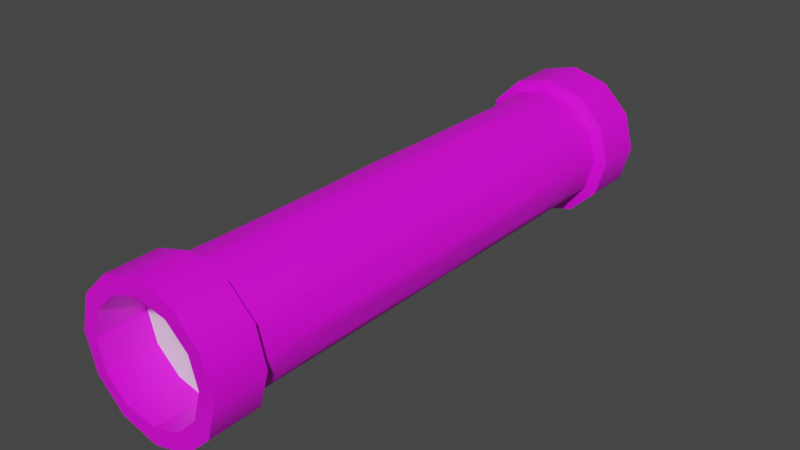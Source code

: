 # Source: TPE_2_B.blend  (saved by Blender 3.2.14; exported with 4.5.12 LTS)
import bpy
from mathutils import Matrix  # noqa: F401  (used for matrix-valued properties, if any)

bpy.ops.wm.read_factory_settings(use_empty=True)
scene = bpy.context.scene
scene.name = 'Scene'

# ---- collections
col_collection = bpy.data.collections.new('Collection'); scene.collection.children.link(col_collection)

# ---- images (referenced by path relative to the original .blend; pixels are not part of the script)
import os
ASSET_DIR = os.environ.get("B2B_ASSET_DIR", "")  # directory of the original .blend (textures are referenced by path, not embedded)
HERE = os.path.dirname(os.path.abspath(__file__))  # packed textures are extracted next to this script under _unpacked/

def load_image(name, relpath, width, height, colorspace="sRGB"):
    """Load a texture the original file referenced (path relative to the .blend, or extracted next to this script)."""
    p = next((c for c in (os.path.join(HERE, relpath), os.path.join(ASSET_DIR, relpath)) if relpath and os.path.exists(c)), "")
    if p:
        img = bpy.data.images.load(p, check_existing=True)
        img.name = name
    else:  # same state as the original file: an image datablock whose file is absent (Cycles renders it pink)
        img = bpy.data.images.new(name, width, height)
        img.source = "FILE"
        img.filepath = "//" + (relpath or name)
    img.colorspace_settings.name = colorspace
    return img
img_rusty_metal_1_tex_png = load_image('rusty metal 1 tex.png', 'rusty metal 1 tex.png', 1024, 1024, 'sRGB')
img_rusty_metal_2_tex_png = load_image('rusty metal 2 tex.png', 'rusty metal 2 tex.png', 1024, 1024, 'sRGB')

# ---- materials (node trees are filled in below, after node groups)
mat_principal_material = bpy.data.materials.new('Principal Material')
mat_principal_material.use_transparent_shadow = False
mat_secondary_material = bpy.data.materials.new('Secondary Material')
mat_secondary_material.use_transparent_shadow = False
mat_terciary_material = bpy.data.materials.new('Terciary Material')
mat_terciary_material.use_transparent_shadow = False

# ---- node groups
ng_auto_smooth = bpy.data.node_groups.new('Auto Smooth', 'GeometryNodeTree')
_s = ng_auto_smooth.interface.new_socket(name='Geometry', in_out='OUTPUT', socket_type='NodeSocketGeometry')
_s = ng_auto_smooth.interface.new_socket(name='Geometry', in_out='INPUT', socket_type='NodeSocketGeometry')
_s = ng_auto_smooth.interface.new_socket(name='Angle', in_out='INPUT', socket_type='NodeSocketFloat')
_s.subtype = 'ANGLE'
_s.min_value = 0.0
_s.max_value = 3.142
ng_auto_smooth.is_modifier = True
_N = ng_auto_smooth.nodes; _L = ng_auto_smooth.links
n0 = _N.new('NodeGroupOutput'); n0.name = 'Group Output'; n0.location = (480, -100)
n1 = _N.new('NodeGroupInput'); n1.name = 'Group Input'; n1.location = (-420, -300)
n2 = _N.new('NodeGroupInput'); n2.name = 'Group Input.001'; n2.location = (-60, -100)
n3 = _N.new('GeometryNodeSetShadeSmooth'); n3.name = 'Set Shade Smooth'; n3.location = (120, -100)
n3.domain = 'EDGE'
n4 = _N.new('GeometryNodeSetShadeSmooth'); n4.name = 'Set Shade Smooth.001'; n4.location = (300, -100)
n5 = _N.new('GeometryNodeInputMeshEdgeAngle'); n5.name = 'Edge Angle'; n5.location = (-420, -220)
n6 = _N.new('GeometryNodeInputEdgeSmooth'); n6.name = 'Is Edge Smooth'; n6.location = (-60, -160)
n7 = _N.new('GeometryNodeInputShadeSmooth'); n7.name = 'Is Face Smooth'; n7.location = (-240, -340)
n8 = _N.new('FunctionNodeBooleanMath'); n8.name = 'Boolean Math'; n8.location = (-60, -220)
n9 = _N.new('FunctionNodeCompare'); n9.name = 'Compare'; n9.location = (-240, -180)
n9.operation = 'LESS_EQUAL'
_L.new(n5.outputs[0], n9.inputs[0])
_L.new(n4.outputs[0], n0.inputs[0])
_L.new(n1.outputs[1], n9.inputs[1])
_L.new(n9.outputs[0], n8.inputs[0])
_L.new(n7.outputs[0], n8.inputs[1])
_L.new(n2.outputs[0], n3.inputs[0])
_L.new(n6.outputs[0], n3.inputs[1])
_L.new(n3.outputs[0], n4.inputs[0])
_L.new(n8.outputs[0], n3.inputs[2])
n0.is_active_output = True

# ---- material node trees
mat_principal_material.use_nodes = True; mat_principal_material.node_tree.nodes.clear()
_N = mat_principal_material.node_tree.nodes; _L = mat_principal_material.node_tree.links
n0 = _N.new('ShaderNodeBsdfPrincipled'); n0.name = 'Principled BSDF'; n0.location = (10, 300)
n0.distribution = 'GGX'
n0.subsurface_method = 'RANDOM_WALK_SKIN'
n0.inputs[3].default_value = 1.45
n0.inputs[27].default_value = (0.0, 0.0, 0.0, 1.0)
n0.inputs[28].default_value = 1.0
n1 = _N.new('ShaderNodeOutputMaterial'); n1.name = 'Material Output'; n1.location = (300, 300)
n2 = _N.new('ShaderNodeTexImage'); n2.name = 'Image Texture'; n2.location = (-407, 232)
n2.image = img_rusty_metal_1_tex_png
n2.interpolation = 'Closest'
_L.new(n0.outputs[0], n1.inputs[0])
_L.new(n2.outputs[0], n0.inputs[0])
n1.is_active_output = True
mat_secondary_material.use_nodes = True; mat_secondary_material.node_tree.nodes.clear()
_N = mat_secondary_material.node_tree.nodes; _L = mat_secondary_material.node_tree.links
n0 = _N.new('ShaderNodeBsdfPrincipled'); n0.name = 'Principled BSDF'; n0.location = (10, 300)
n0.distribution = 'GGX'
n0.subsurface_method = 'RANDOM_WALK_SKIN'
n0.inputs[3].default_value = 1.45
n0.inputs[27].default_value = (0.0, 0.0, 0.0, 1.0)
n0.inputs[28].default_value = 1.0
n1 = _N.new('ShaderNodeOutputMaterial'); n1.name = 'Material Output'; n1.location = (300, 300)
n2 = _N.new('ShaderNodeTexImage'); n2.name = 'Image Texture'; n2.location = (-376, 160)
n2.image = img_rusty_metal_2_tex_png
_L.new(n0.outputs[0], n1.inputs[0])
_L.new(n2.outputs[0], n0.inputs[0])
n1.is_active_output = True
mat_terciary_material.use_nodes = True; mat_terciary_material.node_tree.nodes.clear()
_N = mat_terciary_material.node_tree.nodes; _L = mat_terciary_material.node_tree.links
n0 = _N.new('ShaderNodeBsdfPrincipled'); n0.name = 'Principled BSDF'; n0.location = (10, 300)
n0.distribution = 'GGX'
n0.subsurface_method = 'RANDOM_WALK_SKIN'
n0.inputs[3].default_value = 1.45
n0.inputs[27].default_value = (0.0, 0.0, 0.0, 1.0)
n0.inputs[28].default_value = 1.0
n1 = _N.new('ShaderNodeOutputMaterial'); n1.name = 'Material Output'; n1.location = (300, 300)
_L.new(n0.outputs[0], n1.inputs[0])
n1.is_active_output = True

# ---- world
world_world = bpy.data.worlds.new('World'); scene.world = world_world
world_world.use_nodes = True; world_world.node_tree.nodes.clear()
_N = world_world.node_tree.nodes; _L = world_world.node_tree.links
n0 = _N.new('ShaderNodeOutputWorld'); n0.name = 'World Output'; n0.location = (300, 300)
n1 = _N.new('ShaderNodeBackground'); n1.name = 'Background'; n1.location = (10, 300)
n1.inputs[0].default_value = (0.05088, 0.05088, 0.05088, 1.0)
_L.new(n1.outputs[0], n0.inputs[0])
n0.is_active_output = True
world_world.color = (0.05088, 0.05088, 0.05088)
world_world.use_sun_shadow = False
world_world.sun_shadow_jitter_overblur = 0.0

# ---- meshes
me_beziercurve_004 = bpy.data.meshes.new('BezierCurve.004')
me_beziercurve_004.from_pydata([(-0.2918, -3.55, 0.345), (-0.3832, -3.554, -6.293e-07), (-0.04223, -3.541, 0.5976), (0.2987, -3.527, 0.69), (0.6397, -3.514, 0.5976), (0.8893, -3.504, 0.345), (0.9806, -3.5, 5.838e-07), (0.8893, -3.504, -0.345), (0.6397, -3.514, -0.5976), (0.2987, -3.527, -0.69), (-0.04223, -3.541, -0.5976), (-0.2918, -3.55, -0.345), (-0.31, 3.571, 0.345), (-0.4015, 3.574, -6.274e-07), (-0.06026, 3.564, 0.5976), (0.2809, 3.553, 0.69), (0.6221, 3.543, 0.5976), (0.8719, 3.535, 0.345), (0.9633, 3.533, 5.819e-07), (0.8719, 3.535, -0.345), (0.6221, 3.543, -0.5976), (0.2809, 3.553, -0.69), (-0.06026, 3.564, -0.5976), (-0.31, 3.571, -0.345), (-0.4728, -3.528, 0.4435), (-0.5936, -3.528, -8.854e-07), (-0.1426, -3.528, 0.7682), (0.3084, -3.528, 0.887), (0.7595, -3.528, 0.7682), (1.09, -3.529, 0.4435), (1.21, -3.529, 6.74e-07), (1.09, -3.529, -0.4435), (0.7595, -3.528, -0.7682), (0.3084, -3.528, -0.887), (-0.1426, -3.528, -0.7682), (-0.4728, -3.528, -0.4435), (-0.4983, 3.552, 0.4435), (-0.6194, 3.552, -8.83e-07), (-0.1673, 3.553, 0.7682), (0.2849, 3.554, 0.887), (0.737, 3.554, 0.7682), (1.068, 3.555, 0.4435), (1.189, 3.555, 6.716e-07), (1.068, 3.555, -0.4435), (0.737, 3.554, -0.7682), (0.2849, 3.554, -0.887), (-0.1673, 3.553, -0.7682), (-0.4983, 3.552, -0.4435), (0.7501, -2.9, 0.7682), (0.7428, 2.928, 0.7682), (0.2984, -2.904, 0.887), (0.2927, 2.929, 0.887), (-0.1533, -2.907, 0.7682), (-0.1573, 2.931, 0.7682), (-0.484, -2.91, 0.4435), (-0.4867, 2.932, 0.4435), (-0.605, -2.911, -8.846e-07), (-0.6073, 2.932, -8.838e-07), (-0.484, -2.91, -0.4435), (-0.4867, 2.932, -0.4435), (-0.1533, -2.907, -0.7682), (-0.1573, 2.931, -0.7682), (0.2984, -2.904, -0.887), (0.2927, 2.929, -0.887), (0.7501, -2.9, -0.7682), (0.7428, 2.928, -0.7682), (1.081, -2.897, -0.4435), (1.072, 2.927, -0.4435), (1.202, -2.897, 6.732e-07), (1.193, 2.927, 6.724e-07), (1.081, -2.897, 0.4435), (1.072, 2.927, 0.4435), (0.6866, -2.874, 0.6475), (0.674, 2.89, 0.6475), (0.3, -2.879, 0.7477), (0.2956, 2.891, 0.7477), (-0.08666, -2.885, 0.6475), (-0.08285, 2.891, 0.6475), (-0.3697, -2.89, 0.3739), (-0.3599, 2.892, 0.3739), (-0.4733, -2.891, -7.408e-07), (-0.4613, 2.892, -7.406e-07), (-0.3697, -2.89, -0.3739), (-0.3599, 2.892, -0.3739), (-0.08666, -2.885, -0.6475), (-0.08285, 2.891, -0.6475), (0.3, -2.879, -0.7477), (0.2956, 2.891, -0.7477), (0.6866, -2.874, -0.6475), (0.674, 2.89, -0.6475), (0.9697, -2.869, -0.3739), (0.951, 2.89, -0.3739), (1.073, -2.868, 5.719e-07), (1.052, 2.889, 5.717e-07), (0.9697, -2.869, 0.3739), (0.951, 2.89, 0.3739), (0.2978, 0.005509, 0.7477), (-0.08475, 0.002828, 0.6475), (-0.3648, 0.0008681, 0.3739), (-0.4673, 0.0001452, -7.407e-07), (-0.3648, 0.0008676, -0.3739), (-0.08475, 0.002831, -0.6475), (0.2978, 0.005512, -0.7477), (0.6803, 0.008192, -0.6475), (0.9603, 0.01015, -0.3739), (1.063, 0.01087, 5.718e-07), (0.9603, 0.01015, 0.3739), (0.4933, -2.877, 0.6976), (0.4848, 2.89, 0.6976), (0.1067, -2.882, 0.6976), (-0.2282, -2.888, 0.5107), (-0.4215, -2.891, 0.1869), (-0.4215, -2.891, -0.1869), (-0.2282, -2.888, -0.5107), (0.1067, -2.882, -0.6976), (0.4933, -2.877, -0.6976), (0.8281, -2.871, -0.5107), (1.021, -2.868, -0.1869), (1.021, -2.868, 0.1869), (0.8281, -2.871, 0.5107), (0.8125, 2.89, 0.5107), (0.8203, 0.009172, 0.5107), (0.489, 0.00685, 0.6976), (0.8903, 0.009663, 0.4423), (0.3934, 0.00618, 0.7227), (0.395, -1.436, 0.7227), (0.3918, 1.448, 0.7227), (0.01044, -1.44, 0.6726), (0.01132, 1.447, 0.6726), (-0.2969, -1.444, 0.4423), (-0.2927, 1.446, 0.4423), (-0.4445, -1.445, 0.09346), (-0.4388, 1.446, 0.09346), (-0.393, -1.445, -0.2804), (-0.3878, 1.446, -0.2804), (-0.1561, -1.442, -0.5791), (-0.1534, 1.447, -0.5791), (0.01044, -1.44, -0.6726), (0.395, -1.436, -0.7227), (0.7538, -1.432, -0.5791), (0.9907, -1.429, -0.2804), (1.042, -1.429, 0.09346), (0.8946, -1.43, 0.4423), (0.886, 1.45, 0.4423), (1.032, 1.45, 0.09346), (0.9811, 1.45, -0.2804), (0.7468, 1.449, -0.5791), (0.3918, 1.448, -0.7227), (0.01132, 1.447, -0.6726), (0.2495, 0.7265, 0.7352), (0.1538, 2.169, 0.7101), (-0.1192, 0.7247, 0.6133), (-0.1875, 2.169, 0.5449), (-0.3763, 0.7235, 0.3271), (-0.3992, 2.169, 0.2337), (-0.453, 0.7231, -0.04673), (-0.4246, 2.169, -0.1402), (-0.3286, 0.7237, -0.4081), (-0.2569, 2.169, -0.4765), (-0.03659, 0.7251, -0.6601), (0.05879, 0.7256, -0.6851), (0.05897, 2.169, -0.6851), (0.3449, 0.727, -0.7352), (0.4403, 0.7275, -0.7101), (0.4384, 2.169, -0.7101), (0.7136, 0.7288, -0.6133), (0.7834, 0.7291, -0.5449), (0.7797, 2.17, -0.5449), (0.9708, 0.7301, -0.3271), (0.9963, 0.7302, -0.2337), (0.9914, 2.17, -0.2337), (1.047, 0.7304, 0.04673), (1.022, 0.7303, 0.1402), (1.017, 2.17, 0.1402), (0.9231, 0.7298, 0.4081), (0.932, -2.15, 0.4081), (0.9708, 0.7301, 0.3271), (0.9802, -2.149, 0.3271), (0.9755, -0.7096, 0.3271), (1.058, -2.148, 0.04673), (1.032, -2.149, 0.1402), (1.027, -0.7091, 0.1402), (1.047, 0.7304, -0.04673), (1.058, -2.148, -0.04673), (1.053, -0.7089, -0.04673), (0.9802, -2.149, -0.3271), (1.006, -2.149, -0.2337), (1.001, -0.7093, -0.2337), (0.9231, 0.7298, -0.4081), (0.932, -2.15, -0.4081), (0.9276, -0.71, -0.4081), (0.7203, -2.153, -0.6133), (0.7909, -2.152, -0.5449), (0.7872, -0.7113, -0.5449), (0.631, 0.7284, -0.6601), (0.6368, -2.154, -0.6601), (0.6339, -0.7127, -0.6601), (0.3476, -2.158, -0.7352), (0.444, -2.156, -0.7101), (0.4422, -0.7144, -0.7101), (0.2495, 0.7265, -0.7352), (0.2512, -2.159, -0.7352), (0.2504, -0.7162, -0.7352), (-0.03798, -2.163, -0.6601), (0.05842, -2.161, -0.6851), (0.0586, -0.7179, -0.6851), (-0.189, 0.7244, -0.5449), (-0.1192, 0.7247, -0.6133), (-0.118, 2.169, -0.6133), (-0.192, -2.165, -0.5449), (-0.1215, -2.164, -0.6133), (-0.1203, -0.7196, -0.6133), (-0.3332, -2.167, -0.4081), (-0.2607, -0.7208, -0.4765), (-0.4019, 0.7233, -0.2337), (-0.3763, 0.7235, -0.3271), (-0.3738, 2.169, -0.3271), (-0.4072, -2.168, -0.2337), (-0.3814, -2.167, -0.3271), (-0.3789, -0.7219, -0.3271), (-0.4589, -2.168, -0.04673), (-0.4302, -0.7224, -0.1402), (-0.4274, 0.7232, 0.1402), (-0.453, 0.7231, 0.04673), (-0.4501, 2.169, 0.04673), (-0.433, -2.168, 0.1402), (-0.4589, -2.168, 0.04673), (-0.4559, -0.7226, 0.04673), (-0.3814, -2.167, 0.3271), (-0.4045, -0.7221, 0.2337), (-0.2588, 0.724, 0.4765), (-0.3286, 0.7237, 0.4081), (-0.3264, 2.169, 0.4081), (-0.2626, -2.166, 0.4765), (-0.3332, -2.167, 0.4081), (-0.3309, -0.7215, 0.4081), (-0.1215, -2.164, 0.6133), (-0.1905, -0.7202, 0.5449), (0.05878, 0.7256, 0.6851), (-0.03659, 0.7251, 0.6601), (-0.03589, 2.169, 0.6601), (0.05842, -2.161, 0.6851), (-0.03798, -2.163, 0.6601), (-0.03729, -0.7188, 0.6601), (0.2512, -2.159, 0.7352), (0.1545, -0.7171, 0.7101), (0.3449, 0.727, 0.7352), (0.3435, 2.169, 0.7352), (0.3476, -2.158, 0.7352), (0.3463, -0.7153, 0.7352), (0.2504, -0.7162, 0.7352), (0.0586, -0.7179, 0.6851), (0.05897, 2.169, 0.6851), (-0.1203, -0.7196, 0.6133), (-0.2607, -0.7208, 0.4765), (-0.2569, 2.169, 0.4765), (-0.3789, -0.7219, 0.3271), (-0.4302, -0.7224, 0.1402), (-0.4246, 2.169, 0.1402), (-0.4559, -0.7226, -0.04673), (-0.4045, -0.7221, -0.2337), (-0.3992, 2.169, -0.2337), (-0.3309, -0.7215, -0.4081), (-0.1905, -0.7202, -0.5449), (-0.1875, 2.169, -0.5449), (-0.03728, -0.7188, -0.6601), (0.1545, -0.717, -0.7101), (0.1538, 2.169, -0.7101), (0.3463, -0.7153, -0.7352), (0.538, -0.7136, -0.6851), (0.5333, 2.169, -0.6851), (0.717, -0.7119, -0.6133), (0.8574, -0.7106, -0.4765), (0.8492, 2.17, -0.4765), (0.9755, -0.7096, -0.3271), (1.027, -0.7091, -0.1402), (1.017, 2.17, -0.1402), (1.053, -0.7089, 0.04673), (1.001, -0.7093, 0.2337), (0.9914, 2.17, 0.2337), (0.9276, -0.71, 0.4081), (0.9186, 2.17, 0.4081), (1.042, 2.17, 0.04673), (0.966, 2.17, -0.3271), (0.7103, 2.17, -0.6133), (0.3435, 2.169, -0.7352), (-0.03589, 2.169, -0.6601)], [], [(18, 17, 41, 42), (11, 1, 25, 35), (4, 5, 29, 28), (19, 18, 42, 43), (5, 6, 30, 29), (20, 19, 43, 44), (12, 13, 37, 36), (6, 7, 31, 30), (21, 20, 44, 45), (14, 12, 36, 38), (7, 8, 32, 31), (22, 21, 45, 46), (1, 0, 24, 25), (15, 14, 38, 39), (8, 9, 33, 32), (23, 22, 46, 47), (0, 2, 26, 24), (16, 15, 39, 40), (9, 10, 34, 33), (13, 23, 47, 37), (2, 3, 27, 26), (17, 16, 40, 41), (10, 11, 35, 34), (3, 4, 28, 27), (51, 49, 40, 39), (53, 51, 39, 38), (55, 53, 38, 36), (57, 55, 36, 37), (59, 57, 37, 47), (61, 59, 47, 46), (63, 61, 46, 45), (65, 63, 45, 44), (67, 65, 44, 43), (69, 67, 43, 42), (71, 69, 42, 41), (49, 71, 41, 40), (28, 29, 70, 48), (76, 242, 236), (29, 30, 68, 70), (171, 144, 172), (30, 31, 66, 68), (31, 32, 64, 66), (32, 33, 62, 64), (33, 34, 60, 62), (34, 35, 58, 60), (35, 25, 56, 58), (25, 24, 54, 56), (24, 26, 52, 54), (209, 135, 210), (26, 27, 50, 52), (217, 133, 218), (27, 28, 48, 50), (225, 131, 226), (178, 106, 280), (190, 104, 274), (202, 102, 268), (219, 100, 262), (235, 98, 256), (74, 248, 244), (108, 122, 73), (200, 267, 87, 285), (229, 257, 225), (140, 187, 186), (139, 193, 192), (138, 199, 198), (137, 205, 204), (188, 273, 91, 283), (247, 75, 150, 149), (199, 269, 198), (187, 275, 186), (221, 260, 217), (90, 7, 6, 92, 117), (87, 89, 20, 21), (224, 81, 156, 155), (238, 128, 239), (94, 5, 4, 72, 119), (51, 75, 108, 73, 49), (230, 130, 231), (244, 250, 245), (222, 132, 223), (236, 253, 237), (214, 134, 215), (228, 256, 229), (265, 137, 203), (206, 136, 207), (137, 265, 205), (268, 138, 197), (138, 268, 199), (271, 139, 191), (139, 271, 193), (274, 140, 185), (140, 274, 187), (277, 141, 179), (141, 277, 181), (280, 142, 175), (129, 235, 234), (238, 251, 245), (50, 48, 72, 107, 74), (249, 125, 124), (281, 143, 174), (282, 144, 171), (283, 145, 168), (284, 146, 165), (285, 147, 162), (286, 148, 159), (194, 270, 89, 284), (89, 91, 19, 20), (216, 83, 158, 157), (193, 272, 192), (88, 8, 7, 90, 116), (124, 125, 122), (130, 232, 231), (230, 254, 237), (121, 120, 73), (128, 240, 239), (237, 254, 233), (132, 224, 223), (126, 247, 246), (97, 239, 151), (208, 85, 286), (53, 77, 75, 51), (252, 128, 238), (134, 216, 215), (251, 127, 241), (253, 151, 237), (98, 231, 153), (255, 130, 230), (136, 208, 207), (254, 129, 233), (256, 153, 229), (99, 223, 155), (258, 132, 222), (257, 131, 225), (259, 155, 221), (100, 215, 157), (261, 134, 214), (260, 133, 217), (262, 157, 213), (101, 207, 159), (264, 136, 206), (263, 135, 209), (173, 279, 172), (102, 200, 162), (148, 161, 160), (159, 160, 205, 265), (103, 194, 165), (147, 164, 163), (162, 163, 199, 268), (104, 188, 168), (146, 167, 166), (121, 123, 143), (165, 166, 193, 271), (105, 182, 171), (145, 170, 169), (241, 127, 242), (168, 169, 187, 274), (106, 176, 174), (281, 95, 120), (174, 123, 280, 106), (152, 255, 230), (108, 126, 122), (143, 120, 121), (94, 175, 119), (72, 107, 74, 109, 76, 110, 78, 111, 80, 112, 82, 113, 84, 114, 86, 115, 88, 116, 90, 117, 92, 118, 94, 119), (73, 122, 72, 121), (240, 252, 77), (142, 123, 121), (144, 173, 172), (142, 121, 119), (141, 181, 180), (206, 263, 213), (278, 181, 172), (105, 171, 277), (168, 145, 169), (75, 77, 14, 15), (275, 187, 169), (214, 260, 221), (243, 97, 253), (125, 249, 248), (150, 252, 238), (178, 280, 175, 177), (72, 119, 121), (126, 124, 122), (17, 95, 120, 73, 16), (281, 174, 176), (278, 172, 279, 176), (104, 168, 274), (165, 146, 166), (77, 79, 12, 14), (272, 193, 166), (227, 99, 259), (142, 280, 123), (72, 4, 3, 74, 107), (184, 277, 179, 183), (122, 107, 72), (246, 247, 149), (282, 171, 182), (275, 169, 276, 182), (103, 165, 271), (162, 147, 163), (79, 81, 13, 12), (269, 199, 163), (211, 101, 265), (179, 141, 180), (177, 94, 118), (184, 183, 275), (190, 274, 185, 189), (282, 93, 173), (283, 168, 188), (272, 166, 273, 188), (102, 162, 268), (159, 148, 160), (81, 83, 23, 13), (266, 205, 160), (196, 103, 271), (185, 140, 186), (183, 92, 117), (190, 189, 272), (196, 271, 191, 195), (283, 91, 170), (284, 165, 194), (269, 163, 270, 194), (101, 159, 265), (83, 85, 22, 23), (212, 262, 213), (184, 105, 277), (191, 139, 192), (189, 90, 116), (196, 195, 269), (202, 268, 197, 201), (284, 89, 167), (285, 162, 200), (266, 160, 267, 200), (100, 157, 262), (206, 207, 211, 263), (208, 286, 159, 207), (52, 50, 74, 109, 76), (197, 138, 198), (195, 88, 115), (202, 201, 266), (211, 265, 203, 210), (285, 87, 164), (176, 178, 278), (158, 206, 213, 157), (99, 155, 259), (248, 107, 125), (214, 215, 219, 260), (91, 93, 18, 19), (203, 137, 204), (201, 86, 114), (85, 87, 21, 22), (219, 262, 212, 218), (286, 85, 161), (77, 75, 108, 73, 120, 95, 93, 91, 89, 87, 85, 83, 81, 79), (156, 214, 221, 155), (98, 153, 256), (222, 223, 227, 257), (84, 10, 9, 86, 114), (208, 264, 85), (136, 264, 208), (227, 259, 220, 226), (223, 224, 155), (135, 211, 210), (82, 11, 10, 84, 113), (154, 222, 229, 153), (97, 151, 253), (232, 255, 79), (230, 231, 235, 254), (80, 1, 11, 82, 112), (216, 261, 83), (134, 261, 216), (235, 256, 228, 234), (231, 232, 153), (133, 219, 218), (78, 0, 1, 80, 111), (152, 230, 237, 151), (96, 149, 250), (96, 246, 149), (238, 239, 243, 251), (76, 2, 0, 78, 110), (224, 258, 81), (132, 258, 224), (243, 253, 236, 242), (239, 240, 151), (131, 227, 226), (74, 3, 2, 76, 109), (150, 238, 245, 149), (248, 74, 107), (246, 96, 249, 124), (119, 175, 142), (86, 9, 8, 88, 115), (130, 255, 232), (249, 250, 244, 248), (122, 125, 107), (245, 251, 241), (174, 143, 123), (48, 70, 94, 119, 72), (222, 257, 229), (205, 266, 204), (108, 75, 247), (240, 77, 152, 151), (215, 216, 157), (182, 276, 93, 282), (252, 150, 75, 77), (74, 244, 109), (255, 152, 77, 79), (76, 236, 110), (258, 154, 79, 81), (78, 228, 111), (261, 156, 81, 83), (80, 220, 112), (264, 158, 83, 85), (82, 212, 113), (267, 161, 85, 87), (161, 267, 160), (270, 164, 87, 89), (164, 270, 163), (273, 167, 89, 91), (167, 273, 166), (276, 170, 91, 93), (170, 276, 169), (178, 177, 278), (279, 173, 93, 95), (108, 247, 126), (70, 68, 92, 118, 94), (68, 66, 90, 117, 92), (66, 64, 88, 116, 90), (64, 62, 86, 115, 88), (62, 60, 84, 114, 86), (60, 58, 82, 113, 84), (58, 56, 80, 112, 82), (176, 279, 95, 281), (56, 54, 78, 111, 80), (232, 79, 154, 153), (54, 52, 76, 110, 78), (213, 263, 209), (171, 172, 181, 277), (239, 97, 243), (231, 98, 235), (223, 99, 227), (215, 100, 219), (207, 101, 211), (200, 102, 202), (194, 103, 196), (188, 104, 190), (182, 105, 184), (176, 106, 178), (233, 129, 234), (241, 242, 76, 109), (233, 234, 78, 110), (225, 226, 80, 111), (217, 218, 82, 112), (209, 210, 84, 113), (201, 114, 204, 266), (195, 115, 198, 269), (189, 116, 192, 272), (183, 117, 186, 275), (177, 118, 180, 278), (92, 6, 5, 94, 118), (78, 234, 228), (80, 226, 220), (82, 218, 212), (84, 210, 203), (86, 201, 197), (88, 195, 191), (90, 189, 185), (92, 183, 179), (94, 177, 175), (128, 252, 240), (281, 120, 143), (245, 241, 109, 244), (55, 79, 77, 53), (237, 233, 110, 236), (57, 81, 79, 55), (229, 225, 111, 228), (59, 83, 81, 57), (221, 217, 112, 220), (61, 85, 83, 59), (213, 209, 113, 212), (63, 87, 85, 61), (203, 204, 114, 84), (65, 89, 87, 63), (197, 198, 115, 86), (67, 91, 89, 65), (191, 192, 116, 88), (69, 93, 91, 67), (185, 186, 117, 90), (71, 95, 93, 69), (179, 180, 118, 92), (250, 149, 245), (126, 246, 124), (16, 73, 108, 75, 15), (93, 95, 17, 18), (182, 184, 275), (188, 190, 272), (194, 196, 269), (200, 202, 266), (220, 259, 221), (135, 263, 211), (133, 260, 219), (131, 257, 227), (129, 254, 235), (127, 251, 243), (154, 258, 222), (156, 261, 214), (158, 264, 206), (181, 278, 180), (148, 286, 161), (147, 285, 164), (146, 284, 167), (145, 283, 170), (144, 282, 173), (249, 96, 250), (49, 73, 120, 95, 71), (127, 243, 242)])
me_beziercurve_004.polygons.foreach_set('use_smooth', [1, 1, 1, 1, 1, 1, 1, 1, 1, 1, 1, 1, 1, 1, 1, 1, 1, 1, 1, 1, 1, 1, 1, 1, 1, 1, 1, 1, 1, 1, 1, 1, 1, 1, 1, 1, 1, 1, 1, 1, 1, 1, 1, 1, 1, 1, 1, 1, 1, 1, 1, 1, 1, 1, 1, 1, 1, 1, 1, 1, 1, 1, 1, 1, 1, 1, 1, 1, 1, 1, 1, 0, 0, 1, 1, 0, 1, 1, 1, 1, 1, 1, 1, 1, 1, 1, 1, 1, 1, 1, 1, 1, 1, 1, 1, 1, 1, 1, 1, 1, 1, 1, 1, 1, 1, 1, 0, 1, 1, 0, 1, 1, 1, 1, 1, 1, 1, 1, 1, 1, 1, 1, 1, 1, 1, 1, 1, 1, 1, 1, 1, 1, 1, 1, 1, 1, 1, 1, 1, 1, 1, 1, 1, 1, 1, 1, 1, 1, 1, 1, 1, 1, 1, 1, 1, 1, 1, 1, 1, 1, 1, 1, 1, 0, 1, 1, 1, 1, 1, 1, 1, 1, 1, 1, 0, 1, 1, 1, 1, 1, 1, 1, 1, 0, 1, 1, 1, 1, 0, 1, 1, 1, 0, 1, 1, 1, 1, 1, 1, 1, 0, 1, 1, 1, 1, 1, 1, 1, 1, 1, 1, 1, 0, 1, 1, 1, 1, 1, 1, 1, 1, 1, 1, 0, 1, 1, 1, 1, 1, 1, 1, 1, 1, 1, 1, 1, 1, 1, 1, 1, 1, 1, 1, 1, 1, 1, 1, 0, 1, 1, 0, 1, 1, 0, 1, 1, 1, 0, 1, 1, 1, 1, 1, 0, 1, 1, 1, 1, 0, 1, 1, 1, 1, 1, 0, 1, 1, 1, 1, 0, 1, 1, 1, 1, 1, 0, 1, 1, 1, 1, 0, 1, 1, 1, 1, 1, 1, 1, 1, 1, 1, 1, 1, 1, 1, 1, 1, 1, 1, 1, 1, 1, 1, 1, 1, 1, 1, 1, 1, 1, 1, 1, 1, 1, 1, 1, 1, 1, 1, 1, 1, 1, 1, 1, 1, 1, 1, 1, 1, 1, 1, 1, 1, 1, 1, 1, 1, 1, 1, 1, 1, 1, 1, 1, 1, 1, 1, 1, 0, 1, 1, 1, 1, 1, 1, 1, 1, 1, 1, 1, 1, 1, 1, 1, 1, 1, 1, 1, 1, 1, 1, 1, 1, 1, 1, 1, 1, 1, 1, 1, 1, 0, 0, 1, 1, 1, 1, 1, 1, 1, 1, 1, 1, 1, 1, 1, 1, 1, 1, 1, 1, 1, 1, 1, 1])
me_beziercurve_004.polygons.foreach_set('material_index', [1, 1, 1, 1, 1, 1, 1, 1, 1, 1, 1, 1, 1, 1, 1, 1, 1, 1, 1, 1, 1, 1, 1, 1, 1, 1, 1, 1, 1, 1, 1, 1, 1, 1, 1, 1, 1, 0, 1, 0, 1, 1, 1, 1, 1, 1, 1, 1, 0, 1, 0, 1, 0, 0, 0, 0, 0, 0, 0, 0, 0, 0, 0, 0, 0, 0, 0, 0, 0, 0, 0, 1, 1, 0, 0, 1, 1, 0, 0, 0, 0, 0, 0, 0, 0, 0, 0, 0, 0, 0, 0, 0, 0, 0, 0, 0, 0, 1, 0, 0, 0, 0, 0, 0, 0, 0, 1, 0, 0, 1, 0, 0, 0, 0, 0, 0, 0, 0, 0, 0, 1, 0, 0, 0, 0, 0, 0, 0, 0, 0, 0, 0, 0, 0, 0, 0, 0, 0, 0, 0, 0, 0, 0, 0, 0, 0, 0, 0, 0, 0, 0, 0, 0, 0, 0, 0, 0, 0, 0, 0, 0, 0, 0, 2, 0, 0, 0, 0, 0, 0, 0, 0, 0, 0, 1, 0, 0, 0, 0, 0, 0, 0, 0, 1, 0, 0, 0, 0, 1, 0, 0, 0, 1, 0, 0, 0, 0, 0, 0, 0, 1, 0, 0, 0, 0, 0, 0, 0, 0, 0, 0, 0, 1, 0, 0, 0, 0, 0, 0, 0, 0, 0, 0, 1, 0, 0, 0, 0, 0, 0, 0, 0, 0, 0, 0, 0, 1, 0, 0, 0, 0, 0, 0, 0, 0, 0, 0, 1, 0, 0, 1, 0, 0, 2, 0, 0, 0, 1, 0, 0, 0, 0, 0, 1, 0, 0, 0, 0, 1, 0, 0, 0, 0, 0, 1, 0, 0, 0, 0, 1, 0, 0, 0, 0, 0, 1, 0, 0, 0, 0, 1, 0, 0, 0, 0, 0, 1, 0, 0, 0, 0, 0, 0, 0, 0, 0, 0, 0, 0, 0, 0, 0, 0, 0, 0, 0, 0, 0, 0, 0, 0, 0, 0, 0, 1, 1, 1, 1, 1, 1, 1, 0, 1, 0, 1, 0, 0, 0, 0, 0, 0, 0, 0, 0, 0, 0, 0, 0, 0, 0, 0, 0, 0, 0, 0, 0, 0, 0, 1, 0, 0, 0, 0, 0, 0, 0, 0, 0, 0, 0, 0, 1, 0, 1, 0, 1, 0, 1, 0, 1, 0, 1, 0, 1, 0, 1, 0, 1, 0, 0, 0, 1, 1, 0, 0, 0, 0, 0, 0, 0, 0, 0, 0, 0, 0, 0, 0, 0, 0, 0, 0, 0, 0, 1, 0])
_uv = me_beziercurve_004.uv_layers.new(name='UVMap')
_uv.uv.foreach_set('vector', [0.6424, 0.5, 0.6229, 0.5736, 0.6648, 0.5946, 0.6906, 0.5, 0.3748, 0.4264, 0.3553, 0.5, 0.3104, 0.5, 0.3362, 0.4054, 0.5734, 0.6274, 0.6266, 0.5736, 0.6694, 0.5946, 0.599, 0.6638, 0.6229, 0.4264, 0.6424, 0.5, 0.6906, 0.5, 0.6648, 0.4054, 0.6266, 0.5736, 0.6461, 0.5, 0.6951, 0.5, 0.6694, 0.5946, 0.5697, 0.3726, 0.6229, 0.4264, 0.6648, 0.4054, 0.5942, 0.3362, 0.3709, 0.5736, 0.3514, 0.5, 0.3049, 0.5, 0.3307, 0.5946, 0.6461, 0.5, 0.6266, 0.4264, 0.6694, 0.4054, 0.6951, 0.5, 0.4969, 0.3529, 0.5697, 0.3726, 0.5942, 0.3362, 0.4978, 0.3108, 0.4242, 0.6274, 0.3709, 0.5736, 0.3307, 0.5946, 0.4013, 0.6638, 0.6266, 0.4264, 0.5734, 0.3726, 0.599, 0.3362, 0.6694, 0.4054, 0.4242, 0.3726, 0.4969, 0.3529, 0.4978, 0.3108, 0.4013, 0.3362, 0.3553, 0.5, 0.3748, 0.5736, 0.3362, 0.5946, 0.3104, 0.5, 0.4969, 0.6471, 0.4242, 0.6274, 0.4013, 0.6638, 0.4978, 0.6892, 0.5734, 0.3726, 0.5007, 0.3529, 0.5028, 0.3108, 0.599, 0.3362, 0.3709, 0.4264, 0.4242, 0.3726, 0.4013, 0.3362, 0.3307, 0.4054, 0.3748, 0.5736, 0.428, 0.6274, 0.4066, 0.6638, 0.3362, 0.5946, 0.5697, 0.6274, 0.4969, 0.6471, 0.4978, 0.6892, 0.5942, 0.6638, 0.5007, 0.3529, 0.428, 0.3726, 0.4066, 0.3362, 0.5028, 0.3108, 0.3514, 0.5, 0.3709, 0.4264, 0.3307, 0.4054, 0.3049, 0.5, 0.428, 0.6274, 0.5007, 0.6471, 0.5028, 0.6892, 0.4066, 0.6638, 0.6229, 0.5736, 0.5697, 0.6274, 0.5942, 0.6638, 0.6648, 0.5946, 0.428, 0.3726, 0.3748, 0.4264, 0.3362, 0.4054, 0.4066, 0.3362, 0.5007, 0.6471, 0.5734, 0.6274, 0.599, 0.6638, 0.5028, 0.6892, 0.4996, 0.9093, 0.5628, 0.9092, 0.562, 0.997, 0.4985, 0.9969, 0.4365, 0.9095, 0.4996, 0.9093, 0.4985, 0.9969, 0.4351, 0.9968, 0.3903, 0.9096, 0.4365, 0.9095, 0.4351, 0.9968, 0.3887, 0.9967, 0.9097, 0.5, 0.9096, 0.5622, 0.9967, 0.5622, 0.9967, 0.5, 0.9096, 0.4378, 0.9097, 0.5, 0.9967, 0.5, 0.9967, 0.4378, 0.4365, 0.9095, 0.3903, 0.9096, 0.3887, 0.9967, 0.4351, 0.9968, 0.4996, 0.9093, 0.4365, 0.9095, 0.4351, 0.9968, 0.4985, 0.9969, 0.5628, 0.9092, 0.4996, 0.9093, 0.4985, 0.9969, 0.562, 0.997, 0.609, 0.909, 0.5628, 0.9092, 0.562, 0.997, 0.6084, 0.9971, 0.909, 0.5, 0.909, 0.4378, 0.9971, 0.4378, 0.9971, 0.5, 0.909, 0.5622, 0.909, 0.5, 0.9971, 0.5, 0.9971, 0.5622, 0.5628, 0.9092, 0.609, 0.909, 0.6084, 0.9971, 0.562, 0.997, 0.5651, 0.003358, 0.6114, 0.003341, 0.6102, 0.09188, 0.5638, 0.09152, 0.419, -0.1082, 0.4295, 0.04846, 0.4114, 0.04822, 0.003341, 0.5622, 0.003334, 0.5, 0.09202, 0.5, 0.09188, 0.5622, 0.6758, 0.5171, 0.8319, 0.5273, 0.6758, 0.5374, 0.003334, 0.5, 0.003341, 0.4378, 0.09188, 0.4378, 0.09202, 0.5, 0.6114, 0.003341, 0.5651, 0.003358, 0.5638, 0.09152, 0.6102, 0.09188, 0.5651, 0.003358, 0.5018, 0.003381, 0.5004, 0.09101, 0.5638, 0.09152, 0.5018, 0.003381, 0.4386, 0.003405, 0.4371, 0.09051, 0.5004, 0.09101, 0.4386, 0.003405, 0.3922, 0.003422, 0.3907, 0.09014, 0.4371, 0.09051, 0.003422, 0.4378, 0.003428, 0.5, 0.09001, 0.5, 0.09014, 0.4378, 0.003428, 0.5, 0.003422, 0.5622, 0.09014, 0.5622, 0.09001, 0.5, 0.3922, 0.003422, 0.4386, 0.003405, 0.4371, 0.09051, 0.3907, 0.09014, 0.3961, 0.04802, 0.4039, 0.2047, 0.4114, 0.04822, 0.4386, 0.003405, 0.5018, 0.003381, 0.5004, 0.09101, 0.4371, 0.09051, 0.04743, 0.4563, 0.2042, 0.4462, 0.0475, 0.4361, 0.5018, 0.003381, 0.5651, 0.003358, 0.5638, 0.09152, 0.5004, 0.09101, 0.04735, 0.5374, 0.204, 0.5273, 0.04728, 0.5171, 0.3636, 0.5779, 0.5196, 0.5881, 0.3635, 0.5955, 0.3635, 0.4185, 0.5196, 0.4259, 0.3636, 0.4361, 0.4921, 0.3621, 0.5023, 0.5186, 0.5128, 0.3623, 0.3609, 0.4361, 0.5176, 0.4259, 0.361, 0.4185, 0.361, 0.5955, 0.5176, 0.5881, 0.3609, 0.5779, 0.5028, -0.107, 0.5131, 0.04957, 0.4922, 0.04929, 0.5429, 1.144, 0.5438, 0.5189, 0.5839, 1.144, 0.4919, 0.6749, 0.4711, 0.9878, 0.5018, 1.144, 0.5123, 0.9878, 0.3609, 0.5577, 0.3608, 0.5374, 0.04735, 0.5374, 0.2075, 0.4462, 0.3636, 0.4563, 0.0515, 0.4563, 0.6012, 0.2069, 0.6084, 0.3632, 0.6093, 0.05085, 0.5234, 0.2061, 0.5336, 0.3625, 0.534, 0.04985, 0.44, 0.2051, 0.4505, 0.3617, 0.4504, 0.04874, 0.6757, 0.4185, 0.9879, 0.4037, 1.144, 0.4259, 0.9879, 0.4361, 0.5123, 0.9878, 0.5018, 1.144, 0.4711, 0.9878, 0.4919, 0.6749, 0.5336, 0.3625, 0.5544, 0.3627, 0.534, 0.04985, 0.3636, 0.4563, 0.3637, 0.4766, 0.0515, 0.4563, 0.3608, 0.4766, 0.3609, 0.4563, 0.04743, 0.4563, 0.6741, 0.2583, 0.2639, 0.2769, 0.2662, 0.5, 0.6752, 0.5, 0.6747, 0.3791, 0.6137, 0.9769, 0.3548, 0.9703, 0.4396, 0.6819, 0.5394, 0.671, 0.9877, 0.5171, 1.144, 0.507, 0.9877, 0.4766, 0.6742, 0.4969, 0.4505, 0.6747, 0.4402, 0.8312, 0.4298, 0.6746, 0.9333, 0.6741, 0.8814, 0.2639, 0.72, 0.2575, 0.7503, 0.6713, 0.8418, 0.6727, 0.4994, 0.6892, 0.5, 0.6594, 0.5404, 0.6488, 0.5807, 0.6381, 0.5954, 0.6638, 0.3816, 0.6744, 0.3743, 0.831, 0.3665, 0.6743, 0.4922, 0.04929, 0.4921, 0.3621, 0.4713, 0.3619, 0.6743, 0.5374, 0.831, 0.5273, 0.6742, 0.5171, 0.4114, 0.04822, 0.4117, 0.3614, 0.3964, 0.3612, 0.6743, 0.4563, 0.831, 0.4462, 0.6743, 0.4361, 0.0475, 0.5779, 0.3609, 0.5779, 0.3609, 0.5577, 0.4297, 0.3615, 0.44, 0.2051, 0.4295, 0.04846, 0.3968, 0.6745, 0.4045, 0.8311, 0.4119, 0.6746, 0.44, 0.2051, 0.4297, 0.3615, 0.4505, 0.3617, 0.5128, 0.3623, 0.5234, 0.2061, 0.5131, 0.04957, 0.5234, 0.2061, 0.5128, 0.3623, 0.5336, 0.3625, 0.5932, 0.363, 0.6012, 0.2069, 0.5939, 0.05064, 0.6012, 0.2069, 0.5932, 0.363, 0.6084, 0.3632, 0.3636, 0.4361, 0.2075, 0.4462, 0.05142, 0.4361, 0.2075, 0.4462, 0.3636, 0.4361, 0.3636, 0.4563, 0.3637, 0.5171, 0.2077, 0.5273, 0.05165, 0.5171, 0.2077, 0.5273, 0.3637, 0.5171, 0.3637, 0.5374, 0.6389, 0.3635, 0.6317, 0.2073, 0.6399, 0.05125, 0.3734, 0.2044, 0.366, 0.361, 0.3655, 0.04761, 0.4505, 0.6747, 0.4505, 0.3617, 0.4713, 0.3619, 0.5006, 0.6892, 0.597, 0.6638, 0.5834, 0.6381, 0.5422, 0.6488, 0.501, 0.6594, 0.5128, 0.3623, 0.5234, 0.2061, 0.5231, 0.5187, 0.6369, 0.9879, 0.6299, 0.8317, 0.6379, 0.6757, 0.9879, 0.5171, 0.8319, 0.5273, 0.6758, 0.5171, 0.9879, 0.4361, 0.8318, 0.4462, 0.6757, 0.4361, 0.5918, 0.9878, 0.5997, 0.8317, 0.5925, 0.6754, 0.5123, 0.9878, 0.5227, 0.8314, 0.5125, 0.675, 0.43, 0.9877, 0.4402, 0.8312, 0.4298, 0.6746, 0.5746, 0.6753, 0.5534, 0.9878, 0.5839, 1.144, 0.5918, 0.9878, 0.3548, 0.9703, 0.1445, 0.8432, 0.3494, 0.6427, 0.4396, 0.6819, 0.9877, 0.4361, 1.144, 0.4259, 0.9877, 0.4037, 0.6744, 0.4185, 0.6084, 0.3632, 0.6237, 0.3633, 0.6093, 0.05085, 0.7503, 0.6713, 0.72, 0.2575, 0.8814, 0.2639, 0.9333, 0.6741, 0.8418, 0.6727, 0.5231, 0.5187, 0.5234, 0.2061, 0.5438, 0.5189, 0.3743, 0.831, 0.367, 0.9877, 0.3665, 0.6743, 0.3816, 0.6744, 0.3812, 0.3611, 0.3964, 0.3612, 0.6156, 0.5194, 0.6139, 1.144, 0.5839, 1.144, 0.4402, 0.8312, 0.43, 0.9877, 0.4298, 0.6746, 0.3964, 0.3612, 0.3812, 0.3611, 0.3808, 0.04781, 0.831, 0.5273, 0.9877, 0.5171, 0.6742, 0.5171, 0.5227, 0.8314, 0.5123, 0.9878, 0.5125, 0.675, 0.4194, 0.518, 0.4298, 0.6746, 0.4119, 0.6745, 0.4122, 0.9877, 0.4198, 1.144, 0.43, 0.9877, 0.4035, 0.6638, 0.4193, 0.6381, 0.5, 0.6594, 0.4994, 0.6892, 0.4505, 0.9877, 0.4402, 0.8312, 0.4505, 0.6747, 0.831, 0.4462, 0.9877, 0.4361, 0.6743, 0.4361, 0.4505, 0.3617, 0.44, 0.2051, 0.4504, 0.04874, 0.4117, 0.3614, 0.4119, 0.6745, 0.3964, 0.3612, 0.5176, 0.5881, 0.6744, 0.5955, 0.6743, 0.5779, 0.3821, 0.9877, 0.3743, 0.831, 0.3816, 0.6744, 0.4045, 0.8311, 0.4122, 0.9877, 0.4119, 0.6746, 0.3812, 0.3611, 0.3734, 0.2044, 0.3808, 0.04781, 0.3609, 0.5779, 0.6743, 0.5779, 0.3609, 0.5577, 0.5175, 0.507, 0.6742, 0.5171, 0.6742, 0.4969, 0.9877, 0.5374, 0.831, 0.5273, 0.6743, 0.5374, 0.3608, 0.5374, 0.204, 0.5273, 0.04735, 0.5374, 0.3608, 0.4969, 0.6742, 0.4969, 0.3608, 0.4766, 0.5176, 0.4259, 0.6743, 0.4361, 0.6744, 0.4185, 0.9877, 0.4563, 0.831, 0.4462, 0.6743, 0.4563, 0.3609, 0.4563, 0.2042, 0.4462, 0.04743, 0.4563, 0.366, 0.361, 0.3665, 0.6743, 0.3812, 0.3611, 0.4194, 0.518, 0.4119, 0.6746, 0.4298, 0.6746, 0.3971, 0.9877, 0.4045, 0.8311, 0.3968, 0.6745, 0.3964, 0.3612, 0.4039, 0.2047, 0.3961, 0.04802, 0.9879, 0.5374, 0.9879, 0.5577, 0.6758, 0.5374, 0.5023, 0.5186, 0.4919, 0.6749, 0.5125, 0.675, 0.4402, 0.8312, 0.4505, 0.9877, 0.4505, 0.6747, 0.4298, 0.6746, 0.4505, 0.6747, 0.4505, 0.3617, 0.4297, 0.3615, 0.5853, 0.5192, 0.5746, 0.6753, 0.5925, 0.6754, 0.5227, 0.8314, 0.5328, 0.9878, 0.5332, 0.6751, 0.5125, 0.675, 0.5332, 0.6751, 0.5336, 0.3625, 0.5128, 0.3623, 0.5196, 0.4259, 0.6757, 0.4185, 0.6757, 0.4361, 0.5997, 0.8317, 0.6068, 0.9878, 0.6076, 0.6755, 0.6156, 0.5194, 0.6308, 0.5195, 0.6299, 0.8317, 0.5925, 0.6754, 0.6076, 0.6755, 0.6084, 0.3632, 0.5932, 0.363, 0.5198, 0.507, 0.6758, 0.4969, 0.6758, 0.5171, 0.8318, 0.4462, 0.9879, 0.4563, 0.6758, 0.4563, 0.4504, 0.04874, 0.44, 0.2051, 0.4295, 0.04846, 0.6757, 0.4361, 0.6758, 0.4563, 0.3636, 0.4563, 0.3636, 0.4361, 0.5196, 0.5881, 0.6757, 0.5779, 0.6757, 0.5955, 0.6369, 0.9879, 0.644, 1.144, 0.6139, 1.144, 0.6379, 0.6757, 0.6308, 0.5195, 0.6389, 0.3635, 0.646, 0.5196, 0.3971, 0.9877, 0.3821, 0.9877, 0.3816, 0.6744, 0.5429, 1.144, 0.5227, 0.8314, 0.5438, 0.5189, 0.6299, 0.8317, 0.6139, 1.144, 0.6156, 0.5194, 0.648, -0.1047, 0.6399, 0.05125, 0.6173, -0.1052, 0.0, 0.0, 0.0, 0.0, 0.0, 0.0, 0.0, 0.0, 0.0, 0.0, 0.0, 0.0, 0.0, 0.0, 0.0, 0.0, 0.0, 0.0, 0.0, 0.0, 0.0, 0.0, 0.0, 0.0, 0.0, 0.0, 0.0, 0.0, 0.0, 0.0, 0.0, 0.0, 0.0, 0.0, 0.0, 0.0, 0.0, 0.0, 0.0, 0.0, 0.0, 0.0, 0.0, 0.0, 0.0, 0.0, 0.0, 0.0, 0.5839, 1.144, 0.5438, 0.5189, 0.5866, -0.1057, 0.6156, 0.5194, 0.43, 0.9877, 0.4505, 0.9877, 0.4198, 1.144, 0.6317, 0.2073, 0.6308, 0.5195, 0.6156, 0.5194, 0.8319, 0.5273, 0.9879, 0.5374, 0.6758, 0.5374, 0.6317, 0.2073, 0.6156, 0.5194, 0.6173, -0.1052, 0.2077, 0.5273, 0.3637, 0.5374, 0.05157, 0.5374, 0.3968, 0.6745, 0.3964, 0.3612, 0.3812, 0.3611, 0.3636, 0.5577, 0.3637, 0.5374, 0.6758, 0.5374, 0.5198, 0.507, 0.6758, 0.5171, 0.3637, 0.5171, 0.6757, 0.4361, 0.8318, 0.4462, 0.6758, 0.4563, 0.2848, 0.05639, 0.5394, 9.882e-05, 0.5143, 0.3204, 0.4156, 0.3263, 0.3637, 0.4766, 0.3636, 0.4563, 0.6758, 0.4563, 0.6743, 0.4563, 0.3609, 0.4563, 0.3608, 0.4766, 0.4297, 0.3615, 0.4194, 0.518, 0.4117, 0.3614, 0.5234, 0.2061, 0.5128, 0.3623, 0.5131, 0.04957, 0.4711, 0.9878, 0.4505, 0.9877, 0.4505, 0.6747, 0.3636, 0.5779, 0.3635, 0.5955, 0.05129, 0.5955, 0.05142, 0.5779, 0.5866, -0.1057, 0.6173, -0.1052, 0.6156, 0.5194, 0.5227, 0.8314, 0.5231, 0.5187, 0.5438, 0.5189, 0.2901, 0.4643, 9.882e-05, 0.406, 0.03418, 0.2932, 0.1004, 0.1972, 0.3349, 0.3802, 0.9879, 0.5955, 0.6757, 0.5955, 0.6757, 0.5779, 0.3636, 0.5577, 0.6758, 0.5374, 0.9879, 0.5577, 0.6757, 0.5779, 0.5196, 0.4259, 0.6757, 0.4361, 0.3636, 0.4361, 0.5925, 0.6754, 0.5997, 0.8317, 0.6076, 0.6755, 0.5394, 9.882e-05, 0.8028, 0.08205, 0.6012, 0.3583, 0.5143, 0.3204, 0.6237, 0.3633, 0.6084, 0.3632, 0.6076, 0.6755, 0.3608, 0.5171, 0.5175, 0.507, 0.3608, 0.4969, 0.6317, 0.2073, 0.6389, 0.3635, 0.6308, 0.5195, 0.7503, 0.6713, 0.72, 0.2575, 0.4995, 0.2488, 0.5003, 0.6675, 0.6253, 0.6694, 0.3637, 0.4969, 0.3637, 0.5171, 0.05165, 0.5171, 0.05165, 0.4969, 0.5438, 0.5189, 0.5447, -0.1063, 0.5866, -0.1057, 0.5125, 0.675, 0.5123, 0.9878, 0.4919, 0.6749, 0.9879, 0.5171, 0.6758, 0.5171, 0.6758, 0.4969, 0.3637, 0.4766, 0.6758, 0.4563, 0.9879, 0.4766, 0.6758, 0.4969, 0.5853, 0.5192, 0.5925, 0.6754, 0.5932, 0.363, 0.5125, 0.675, 0.5227, 0.8314, 0.5332, 0.6751, 0.8028, 0.08205, 0.9999, 0.307, 0.6525, 0.4334, 0.6012, 0.3583, 0.5544, 0.3627, 0.5336, 0.3625, 0.5332, 0.6751, 0.4117, 0.3614, 0.4194, 0.518, 0.4297, 0.3615, 0.05165, 0.5171, 0.2077, 0.5273, 0.05157, 0.5374, 0.05142, 0.5779, -0.1047, 0.5881, -0.1045, 0.5475, 0.3637, 0.4969, 0.05165, 0.4969, 0.3637, 0.4766, 0.3635, 0.4185, 0.3636, 0.4361, 0.05142, 0.4361, 0.05129, 0.4185, 0.9879, 0.5171, 1.144, 0.507, 0.9879, 0.5374, 0.9879, 0.4361, 0.6757, 0.4361, 0.6757, 0.4185, 0.6237, 0.3633, 0.6076, 0.6755, 0.6219, 0.9878, 0.6379, 0.6757, 0.5023, 0.5186, 0.5125, 0.675, 0.5128, 0.3623, 0.4298, 0.6746, 0.4402, 0.8312, 0.4505, 0.6747, 0.9999, 0.307, 0.9999, 0.608, 0.6613, 0.5265, 0.6525, 0.4334, 0.4713, 0.3619, 0.4505, 0.3617, 0.4505, 0.6747, 0.5752, 0.3629, 0.5853, 0.5192, 0.5932, 0.363, 0.05142, 0.4361, 0.2075, 0.4462, 0.0515, 0.4563, 0.05165, 0.4969, -0.1044, 0.507, -0.1045, 0.4665, 0.6389, 0.3635, 0.6399, 0.05125, 0.6237, 0.3633, 0.5752, 0.3629, 0.5932, 0.363, 0.5939, 0.05064, 0.5758, 0.0504, 0.9879, 0.4361, 1.144, 0.4259, 0.9879, 0.4563, 0.5918, 0.9878, 0.5925, 0.6754, 0.5746, 0.6753, 0.5544, 0.3627, 0.5332, 0.6751, 0.5534, 0.9878, 0.5746, 0.6753, 0.4194, 0.518, 0.4298, 0.6746, 0.4297, 0.3615, 0.9999, 0.608, 0.852, 0.8491, 0.6207, 0.6141, 0.6613, 0.5265, 0.3655, 0.04761, 0.366, 0.361, 0.3812, 0.3611, 0.3637, 0.4969, 0.5198, 0.507, 0.3637, 0.5171, 0.5939, 0.05064, 0.6012, 0.2069, 0.6093, 0.05085, 0.6399, 0.05125, 0.648, -0.1047, 0.6173, -0.1052, 0.5752, 0.3629, 0.5758, 0.0504, 0.5544, 0.3627, 0.4921, 0.3621, 0.5128, 0.3623, 0.5131, 0.04957, 0.4922, 0.04929, 0.5918, 0.9878, 0.5839, 1.144, 0.6068, 0.9878, 0.5123, 0.9878, 0.5125, 0.675, 0.4919, 0.6749, 0.4713, 0.3619, 0.4505, 0.6747, 0.4711, 0.9878, 0.4919, 0.6749, 0.3587, 0.5176, 0.3665, 0.6743, 0.366, 0.361, 0.3968, 0.6745, 0.4119, 0.6746, 0.4117, 0.3614, 0.3964, 0.3612, 0.4122, 0.9877, 0.43, 0.9877, 0.4298, 0.6746, 0.4119, 0.6746, 0.4043, 0.6638, 0.5006, 0.6892, 0.501, 0.6594, 0.4598, 0.6488, 0.4185, 0.6381, 0.5131, 0.04957, 0.5234, 0.2061, 0.534, 0.04985, 0.5758, 0.0504, 0.5866, -0.1057, 0.5447, -0.1063, 0.4921, 0.3621, 0.4922, 0.04929, 0.4713, 0.3619, 0.4117, 0.3614, 0.4297, 0.3615, 0.4295, 0.04846, 0.4114, 0.04822, 0.5123, 0.9878, 0.5018, 1.144, 0.5328, 0.9878, 0.6757, 0.5779, 0.3636, 0.5779, 0.3636, 0.5577, 0.3821, 0.9877, 0.3968, 0.6745, 0.3812, 0.3611, 0.3665, 0.6743, 0.5175, 0.507, 0.6742, 0.4969, 0.3608, 0.4969, 0.5131, 0.04957, 0.5447, -0.1063, 0.5234, 0.2061, 0.6743, 0.4563, 0.6743, 0.4361, 0.3609, 0.4361, 0.3609, 0.4563, 0.1445, 0.8432, 0.02984, 0.6428, 0.2935, 0.5613, 0.3494, 0.6427, 0.4295, 0.04846, 0.44, 0.2051, 0.4504, 0.04874, 0.4922, 0.04929, 0.5028, -0.107, 0.4609, -0.1076, 0.852, 0.8491, 0.6137, 0.9769, 0.5394, 0.671, 0.6207, 0.6141, 0.3609, 0.4361, 0.361, 0.4185, 0.04764, 0.4185, 0.0475, 0.4361, 0.43, 0.9877, 0.4198, 1.144, 0.4505, 0.9877, 0.0, 0.0, 0.0, 0.0, 0.0, 0.0, 0.0, 0.0, 0.0, 0.0, 0.0, 0.0, 0.0, 0.0, 0.0, 0.0, 0.0, 0.0, 0.0, 0.0, 0.0, 0.0, 0.0, 0.0, 0.0, 0.0, 0.0, 0.0, 0.9877, 0.4766, 0.6743, 0.4563, 0.3608, 0.4766, 0.6742, 0.4969, 0.5176, 0.5881, 0.6743, 0.5779, 0.3609, 0.5779, 0.6743, 0.5374, 0.6742, 0.5171, 0.3608, 0.5171, 0.3608, 0.5374, 0.2503, 0.6637, 0.2791, 0.24, 0.4995, 0.2488, 0.5003, 0.6675, 0.3753, 0.6656, 0.4122, 0.9877, 0.3971, 0.9877, 0.4198, 1.144, 0.4045, 0.8311, 0.3971, 0.9877, 0.4122, 0.9877, 0.3608, 0.5171, 0.3608, 0.4969, 0.04728, 0.4969, 0.04728, 0.5171, 0.6742, 0.5171, 0.9877, 0.5171, 0.6742, 0.4969, 0.4039, 0.2047, 0.4117, 0.3614, 0.4114, 0.04822, 0.06731, 0.6608, 0.1177, 0.2336, 0.2791, 0.24, 0.2503, 0.6637, 0.1588, 0.6623, 0.9877, 0.5577, 0.6743, 0.5374, 0.3609, 0.5577, 0.6743, 0.5779, 0.4194, 0.518, 0.4119, 0.6745, 0.4117, 0.3614, 0.367, 0.9877, 0.3821, 0.9877, 0.3597, 1.144, 0.3816, 0.6744, 0.3665, 0.6743, 0.366, 0.361, 0.3812, 0.3611, 0.6598, 0.5, 0.2313, 0.5, 0.2336, 0.2769, 0.6608, 0.2583, 0.6603, 0.3791, 0.9877, 0.4361, 0.9877, 0.4563, 1.144, 0.4259, 0.831, 0.4462, 0.9877, 0.4563, 0.9877, 0.4361, 0.361, 0.5955, 0.3609, 0.5779, 0.0475, 0.5779, 0.04764, 0.5955, 0.6744, 0.5955, 0.9877, 0.5955, 0.6743, 0.5779, 0.2042, 0.4462, 0.3609, 0.4361, 0.0475, 0.4361, 0.6608, 0.7417, 0.2336, 0.7231, 0.2313, 0.5, 0.6598, 0.5, 0.6603, 0.6209, 0.3971, 0.9877, 0.3816, 0.6744, 0.3964, 0.3612, 0.4119, 0.6745, 0.5023, 0.5186, 0.4919, 0.6749, 0.4921, 0.3621, 0.5023, 0.5186, 0.5125, 0.675, 0.4919, 0.6749, 0.4505, 0.6747, 0.4298, 0.6746, 0.4297, 0.3615, 0.4505, 0.3617, 0.2503, 0.6637, 0.2791, 0.24, 0.1177, 0.2336, 0.06731, 0.6608, 0.1588, 0.6623, 0.9877, 0.5171, 0.9877, 0.5374, 1.144, 0.507, 0.831, 0.5273, 0.9877, 0.5374, 0.9877, 0.5171, 0.4297, 0.3615, 0.4117, 0.3614, 0.4114, 0.04822, 0.4295, 0.04846, 0.4298, 0.6746, 0.43, 0.9877, 0.4119, 0.6745, 0.204, 0.5273, 0.3608, 0.5171, 0.04728, 0.5171, 0.5003, 0.6675, 0.4995, 0.2488, 0.2791, 0.24, 0.2503, 0.6637, 0.3753, 0.6656, 0.4711, 0.9878, 0.4505, 0.6747, 0.4713, 0.3619, 0.4919, 0.6749, 0.5131, 0.04957, 0.5028, -0.107, 0.5447, -0.1063, 0.5125, 0.675, 0.5023, 0.5186, 0.5128, 0.3623, 0.5231, 0.5187, 0.6173, -0.1052, 0.6399, 0.05125, 0.6317, 0.2073, 0.5003, 0.6675, 0.4995, 0.2488, 0.72, 0.2575, 0.7503, 0.6713, 0.6253, 0.6694, 0.3743, 0.831, 0.3821, 0.9877, 0.367, 0.9877, 0.5128, 0.3623, 0.4921, 0.3621, 0.4922, 0.04929, 0.5131, 0.04957, 0.5438, 0.5189, 0.5234, 0.2061, 0.5447, -0.1063, 0.4713, 0.3619, 0.4505, 0.3617, 0.4504, 0.04874, 0.6379, 0.6757, 0.6299, 0.8317, 0.6308, 0.5195, 0.597, 0.6638, 0.6675, 0.5946, 0.6438, 0.5797, 0.6136, 0.6089, 0.5834, 0.6381, 0.6743, 0.5374, 0.3608, 0.5374, 0.3609, 0.5577, 0.4505, 0.3617, 0.4713, 0.3619, 0.4504, 0.04874, 0.5429, 1.144, 0.5018, 1.144, 0.5123, 0.9878, 0.43, 0.9877, 0.4198, 1.144, 0.3971, 0.9877, 0.4119, 0.6745, 0.6743, 0.4361, 0.9877, 0.4361, 0.6744, 0.4185, 0.6758, 0.4969, 0.9879, 0.4766, 1.144, 0.507, 0.9879, 0.5171, 0.4505, 0.9877, 0.4711, 0.9878, 0.5018, 1.144, 0.4198, 1.144, 0.5028, -0.107, 0.4922, 0.04929, 0.4609, -0.1076, 0.3821, 0.9877, 0.3971, 0.9877, 0.4198, 1.144, 0.3597, 1.144, 0.419, -0.1082, 0.4114, 0.04822, 0.3883, -0.1087, 0.9877, 0.5374, 0.9877, 0.5577, 1.144, 0.5881, 1.144, 0.507, -0.1092, 0.5881, 0.0475, 0.5779, -0.1093, 0.5475, 0.9877, 0.4563, 0.9877, 0.4766, 1.144, 0.507, 1.144, 0.4259, -0.1095, 0.507, 0.04728, 0.4969, -0.1093, 0.4665, 0.3971, 0.9877, 0.3821, 0.9877, 0.3597, 1.144, 0.4198, 1.144, 0.3576, -0.1092, 0.3655, 0.04761, 0.3883, -0.1087, 0.4711, 0.9878, 0.4505, 0.9877, 0.4198, 1.144, 0.5018, 1.144, 0.4505, 0.9877, 0.4711, 0.9878, 0.4505, 0.6747, 0.5534, 0.9878, 0.5328, 0.9878, 0.5018, 1.144, 0.5839, 1.144, 0.5328, 0.9878, 0.5534, 0.9878, 0.5332, 0.6751, 0.6219, 0.9878, 0.6068, 0.9878, 0.5839, 1.144, 0.644, 1.144, 0.6068, 0.9878, 0.6219, 0.9878, 0.6076, 0.6755, 0.9879, 0.4766, 0.9879, 0.4563, 1.144, 0.4259, 1.144, 0.507, 0.9879, 0.4563, 0.9879, 0.4766, 0.6758, 0.4563, 0.3636, 0.5779, 0.05142, 0.5779, 0.3636, 0.5577, 0.9879, 0.5577, 0.9879, 0.5374, 1.144, 0.507, 1.144, 0.5881, 0.5429, 1.144, 0.5123, 0.9878, 0.5227, 0.8314, 0.6675, 0.5946, 0.6933, 0.5, 0.6659, 0.5, 0.6548, 0.5399, 0.6438, 0.5797, 0.6933, 0.5, 0.6675, 0.4054, 0.6438, 0.4203, 0.6548, 0.4601, 0.6659, 0.5, 0.6675, 0.4054, 0.597, 0.3362, 0.5834, 0.3619, 0.6136, 0.3911, 0.6438, 0.4203, 0.597, 0.3362, 0.5006, 0.3108, 0.501, 0.3406, 0.5422, 0.3512, 0.5834, 0.3619, 0.5006, 0.3108, 0.4043, 0.3362, 0.4185, 0.3619, 0.4598, 0.3512, 0.501, 0.3406, 0.4043, 0.3362, 0.3338, 0.4054, 0.3582, 0.4203, 0.3883, 0.3911, 0.4185, 0.3619, 0.3338, 0.4054, 0.308, 0.5, 0.3361, 0.5, 0.3471, 0.4601, 0.3582, 0.4203, 0.6757, 0.5779, 0.9879, 0.5577, 1.144, 0.5881, 0.9879, 0.5955, 0.308, 0.5, 0.3338, 0.5946, 0.3582, 0.5797, 0.3471, 0.5399, 0.3361, 0.5, 0.9877, 0.5955, 1.144, 0.5881, 0.9877, 0.5577, 0.6743, 0.5779, 0.3338, 0.5946, 0.4043, 0.6638, 0.4185, 0.6381, 0.3883, 0.6089, 0.3582, 0.5797, 0.3812, 0.3611, 0.3964, 0.3612, 0.3961, 0.04802, 0.6758, 0.5171, 0.6758, 0.5374, 0.3637, 0.5374, 0.3637, 0.5171, 0.4298, 0.6746, 0.4194, 0.518, 0.4297, 0.3615, 0.3665, 0.6743, 0.3587, 0.5176, 0.366, 0.361, 0.6742, 0.5171, 0.5175, 0.507, 0.3608, 0.5171, 0.6743, 0.4361, 0.5176, 0.4259, 0.3609, 0.4361, 0.4119, 0.6746, 0.4194, 0.518, 0.4117, 0.3614, 0.4919, 0.6749, 0.5023, 0.5186, 0.4921, 0.3621, 0.5746, 0.6753, 0.5853, 0.5192, 0.5752, 0.3629, 0.6379, 0.6757, 0.646, 0.5196, 0.6389, 0.3635, 0.6758, 0.4969, 0.5198, 0.507, 0.3637, 0.4969, 0.6757, 0.5779, 0.5196, 0.5881, 0.3636, 0.5779, 0.3808, 0.04781, 0.3734, 0.2044, 0.3655, 0.04761, 0.4504, 0.04874, 0.4295, 0.04846, 0.419, -0.1082, 0.4609, -0.1076, 0.3808, 0.04781, 0.3655, 0.04761, 0.3576, -0.1092, 0.3883, -0.1087, 0.04735, 0.5374, 0.04728, 0.5171, -0.1095, 0.507, -0.1093, 0.5475, 0.04743, 0.4563, 0.0475, 0.4361, -0.1092, 0.4259, -0.1093, 0.4665, 0.3961, 0.04802, 0.4114, 0.04822, 0.419, -0.1082, 0.3883, -0.1087, 0.4922, 0.04929, 0.4609, -0.1076, 0.4504, 0.04874, 0.4713, 0.3619, 0.5758, 0.0504, 0.5447, -0.1063, 0.534, 0.04985, 0.5544, 0.3627, 0.6399, 0.05125, 0.6173, -0.1052, 0.6093, 0.05085, 0.6237, 0.3633, 0.05165, 0.4969, -0.1045, 0.4665, 0.0515, 0.4563, 0.3637, 0.4766, 0.05142, 0.5779, -0.1045, 0.5475, 0.05157, 0.5374, 0.3636, 0.5577, 0.6752, 0.5, 0.2662, 0.5, 0.2639, 0.7231, 0.6741, 0.7417, 0.6747, 0.6209, -0.1092, 0.5881, 0.04764, 0.5955, 0.0475, 0.5779, -0.1095, 0.507, 0.04728, 0.5171, 0.04728, 0.4969, -0.1092, 0.4259, 0.0475, 0.4361, 0.04764, 0.4185, 0.419, -0.1082, 0.4114, 0.04822, 0.4295, 0.04846, 0.5028, -0.107, 0.4922, 0.04929, 0.5131, 0.04957, 0.5866, -0.1057, 0.5758, 0.0504, 0.5939, 0.05064, -0.1047, 0.4259, 0.05129, 0.4185, 0.05142, 0.4361, -0.1044, 0.507, 0.05165, 0.4969, 0.05165, 0.5171, -0.1047, 0.5881, 0.05142, 0.5779, 0.05129, 0.5955, 0.4402, 0.8312, 0.4505, 0.9877, 0.43, 0.9877, 0.6369, 0.9879, 0.6139, 1.144, 0.6299, 0.8317, 0.4713, 0.3619, 0.4504, 0.04874, 0.4609, -0.1076, 0.4922, 0.04929, 0.3332, 0.5946, 0.3603, 0.5797, 0.4193, 0.6381, 0.4035, 0.6638, 0.3964, 0.3612, 0.3808, 0.04781, 0.3883, -0.1087, 0.4114, 0.04822, 0.3075, 0.5, 0.3386, 0.5, 0.3603, 0.5797, 0.3332, 0.5946, 0.3609, 0.5577, 0.04735, 0.5374, -0.1093, 0.5475, 0.0475, 0.5779, 0.3332, 0.4054, 0.3603, 0.4203, 0.3386, 0.5, 0.3075, 0.5, 0.3608, 0.4766, 0.04743, 0.4563, -0.1093, 0.4665, 0.04728, 0.4969, 0.4035, 0.3362, 0.4193, 0.3619, 0.3603, 0.4203, 0.3332, 0.4054, 0.3812, 0.3611, 0.3961, 0.04802, 0.3883, -0.1087, 0.3655, 0.04761, 0.4994, 0.3108, 0.5, 0.3406, 0.4193, 0.3619, 0.4035, 0.3362, 0.4295, 0.04846, 0.4504, 0.04874, 0.4609, -0.1076, 0.419, -0.1082, 0.5954, 0.3362, 0.5807, 0.3619, 0.5, 0.3406, 0.4994, 0.3108, 0.5131, 0.04957, 0.534, 0.04985, 0.5447, -0.1063, 0.5028, -0.107, 0.6656, 0.4054, 0.6398, 0.4203, 0.5807, 0.3619, 0.5954, 0.3362, 0.5939, 0.05064, 0.6093, 0.05085, 0.6173, -0.1052, 0.5866, -0.1057, 0.6914, 0.5, 0.6614, 0.5, 0.6398, 0.4203, 0.6656, 0.4054, 0.05142, 0.4361, 0.0515, 0.4563, -0.1045, 0.4665, -0.1047, 0.4259, 0.6656, 0.5946, 0.6398, 0.5797, 0.6614, 0.5, 0.6914, 0.5, 0.05165, 0.5171, 0.05157, 0.5374, -0.1045, 0.5475, -0.1044, 0.507, 0.4921, 0.3621, 0.4919, 0.6749, 0.4713, 0.3619, 0.5227, 0.8314, 0.5125, 0.675, 0.5231, 0.5187, 0.3349, 0.3802, 0.1004, 0.1972, 0.1825, 0.1124, 0.2848, 0.05639, 0.4156, 0.3263, 0.02984, 0.6428, 9.882e-05, 0.406, 0.2901, 0.4643, 0.2935, 0.5613, 0.6758, 0.4969, 0.3637, 0.4969, 0.3637, 0.4766, 0.6379, 0.6757, 0.6389, 0.3635, 0.6237, 0.3633, 0.5746, 0.6753, 0.5752, 0.3629, 0.5544, 0.3627, 0.4919, 0.6749, 0.4921, 0.3621, 0.4713, 0.3619, 0.04728, 0.4969, 0.3608, 0.4969, 0.3608, 0.4766, 0.4039, 0.2047, 0.3964, 0.3612, 0.4117, 0.3614, 0.2042, 0.4462, 0.3609, 0.4563, 0.3609, 0.4361, 0.204, 0.5273, 0.3608, 0.5374, 0.3608, 0.5171, 0.3734, 0.2044, 0.3812, 0.3611, 0.366, 0.361, 0.44, 0.2051, 0.4505, 0.3617, 0.4297, 0.3615, 0.9877, 0.5577, 0.9877, 0.5374, 0.6743, 0.5374, 0.9877, 0.4766, 0.9877, 0.4563, 0.6743, 0.4563, 0.3821, 0.9877, 0.3971, 0.9877, 0.3968, 0.6745, 0.3637, 0.5374, 0.3636, 0.5577, 0.05157, 0.5374, 0.4402, 0.8312, 0.43, 0.9877, 0.4505, 0.9877, 0.5227, 0.8314, 0.5123, 0.9878, 0.5328, 0.9878, 0.5997, 0.8317, 0.5918, 0.9878, 0.6068, 0.9878, 0.8318, 0.4462, 0.9879, 0.4361, 0.9879, 0.4563, 0.8319, 0.5273, 0.9879, 0.5171, 0.9879, 0.5374, 0.5128, 0.3623, 0.5023, 0.5186, 0.4921, 0.3621, 0.5954, 0.6638, 0.5807, 0.6381, 0.6103, 0.6089, 0.6398, 0.5797, 0.6656, 0.5946, 0.44, 0.2051, 0.4297, 0.3615, 0.4295, 0.04846])
me_beziercurve_004.materials.append(mat_principal_material)
me_beziercurve_004.materials.append(mat_secondary_material)
me_beziercurve_004.materials.append(mat_terciary_material)
me_beziercurve_004.use_remesh_fix_poles = True
me_beziercurve_004.use_remesh_preserve_attributes = False
me_beziercurve_004.update()

# ---- objects
ob_tuber_a_plataforma_est_tica_larga_2_001 = bpy.data.objects.new('Tubería plataforma estática larga 2.001', me_beziercurve_004)

# ---- transforms, parenting, visibility, modifiers, constraints
ob_tuber_a_plataforma_est_tica_larga_2_001.location = (-0.1902, 0.0, 0.0)
_m = ob_tuber_a_plataforma_est_tica_larga_2_001.modifiers.new('Auto Smooth', 'NODES')
_m.node_group = ng_auto_smooth
_gi = [s.identifier for s in ng_auto_smooth.interface.items_tree if s.item_type == 'SOCKET' and s.in_out == 'INPUT']
_m[_gi[1]] = 0.8727  # Angle

# ---- collection membership
col_collection.objects.link(ob_tuber_a_plataforma_est_tica_larga_2_001)

# ---- scene / render settings (as saved in the file)
scene.frame_start = 1; scene.frame_end = 250; scene.frame_set(1)
scene.render.engine = 'BLENDER_EEVEE_NEXT'
scene.cycles.sampling_pattern = 'TABULATED_SOBOL'
scene.cycles.use_light_tree = False
scene.view_settings.view_transform = 'Filmic'
bpy.context.view_layer.update()

# ---- added for rendering (the .blend has no active camera and no usable light): camera, sun
cam_auto = bpy.data.cameras.new('AutoCamera')
cam_auto.lens = 50.0
cam_auto.sensor_width = 36.0
cam_auto.clip_end = 1000.0
ob_auto_camera = bpy.data.objects.new('AutoCamera', cam_auto)
scene.collection.objects.link(ob_auto_camera)
ob_auto_camera.location = (7.10924, -8.39476, 5.6031)
ob_auto_camera.rotation_euler = (1.09748, -7.21219e-08, 0.694738)
scene.camera = ob_auto_camera
light_auto_sun = bpy.data.lights.new('AutoSun', 'SUN')
light_auto_sun.energy = 3.0
light_auto_sun.angle = 0.0523599
ob_auto_sun = bpy.data.objects.new('AutoSun', light_auto_sun)
scene.collection.objects.link(ob_auto_sun)
ob_auto_sun.rotation_euler = (0.872665, 0.174533, 0.523599)
bpy.context.view_layer.update()
